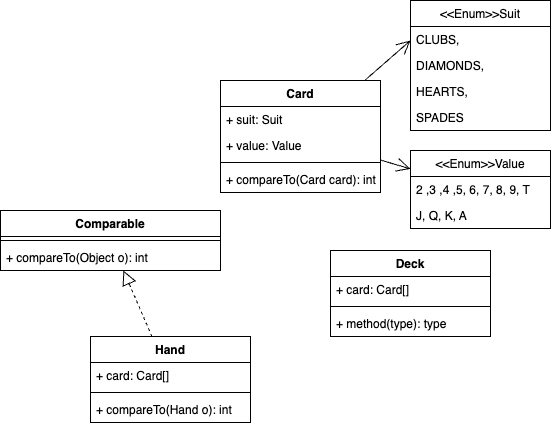

The diagram above was exported from draw.io. Its source (the exported page's mxGraphModel, read from the mxfile embedded in the PNG):
<mxGraphModel dx="1194" dy="566" grid="1" gridSize="10" guides="1" tooltips="1" connect="1" arrows="1" fold="1" page="1" pageScale="1" pageWidth="827" pageHeight="1169" math="0" shadow="0">
  <root>
    <mxCell id="0" />
    <mxCell id="1" parent="0" />
    <mxCell id="oKrkEK3F3_5lpd_US4Sg-1" value="Card" style="swimlane;fontStyle=1;align=center;verticalAlign=top;childLayout=stackLayout;horizontal=1;startSize=26;horizontalStack=0;resizeParent=1;resizeParentMax=0;resizeLast=0;collapsible=1;marginBottom=0;" parent="1" vertex="1">
      <mxGeometry x="240" y="120" width="160" height="112" as="geometry" />
    </mxCell>
    <mxCell id="oKrkEK3F3_5lpd_US4Sg-2" value="+ suit: Suit" style="text;strokeColor=none;fillColor=none;align=left;verticalAlign=top;spacingLeft=4;spacingRight=4;overflow=hidden;rotatable=0;points=[[0,0.5],[1,0.5]];portConstraint=eastwest;" parent="oKrkEK3F3_5lpd_US4Sg-1" vertex="1">
      <mxGeometry y="26" width="160" height="26" as="geometry" />
    </mxCell>
    <mxCell id="oKrkEK3F3_5lpd_US4Sg-13" value="+ value: Value" style="text;strokeColor=none;fillColor=none;align=left;verticalAlign=top;spacingLeft=4;spacingRight=4;overflow=hidden;rotatable=0;points=[[0,0.5],[1,0.5]];portConstraint=eastwest;" parent="oKrkEK3F3_5lpd_US4Sg-1" vertex="1">
      <mxGeometry y="52" width="160" height="26" as="geometry" />
    </mxCell>
    <mxCell id="oKrkEK3F3_5lpd_US4Sg-3" value="" style="line;strokeWidth=1;fillColor=none;align=left;verticalAlign=middle;spacingTop=-1;spacingLeft=3;spacingRight=3;rotatable=0;labelPosition=right;points=[];portConstraint=eastwest;strokeColor=inherit;" parent="oKrkEK3F3_5lpd_US4Sg-1" vertex="1">
      <mxGeometry y="78" width="160" height="8" as="geometry" />
    </mxCell>
    <mxCell id="oKrkEK3F3_5lpd_US4Sg-4" value="+ compareTo(Card card): int" style="text;strokeColor=none;fillColor=none;align=left;verticalAlign=top;spacingLeft=4;spacingRight=4;overflow=hidden;rotatable=0;points=[[0,0.5],[1,0.5]];portConstraint=eastwest;" parent="oKrkEK3F3_5lpd_US4Sg-1" vertex="1">
      <mxGeometry y="86" width="160" height="26" as="geometry" />
    </mxCell>
    <mxCell id="oKrkEK3F3_5lpd_US4Sg-9" value="&lt;&lt;Enum&gt;&gt;Suit" style="swimlane;fontStyle=0;childLayout=stackLayout;horizontal=1;startSize=26;fillColor=none;horizontalStack=0;resizeParent=1;resizeParentMax=0;resizeLast=0;collapsible=1;marginBottom=0;" parent="1" vertex="1">
      <mxGeometry x="430" y="40" width="140" height="130" as="geometry" />
    </mxCell>
    <mxCell id="oKrkEK3F3_5lpd_US4Sg-10" value="CLUBS," style="text;strokeColor=none;fillColor=none;align=left;verticalAlign=top;spacingLeft=4;spacingRight=4;overflow=hidden;rotatable=0;points=[[0,0.5],[1,0.5]];portConstraint=eastwest;" parent="oKrkEK3F3_5lpd_US4Sg-9" vertex="1">
      <mxGeometry y="26" width="140" height="26" as="geometry" />
    </mxCell>
    <mxCell id="oKrkEK3F3_5lpd_US4Sg-11" value="DIAMONDS," style="text;strokeColor=none;fillColor=none;align=left;verticalAlign=top;spacingLeft=4;spacingRight=4;overflow=hidden;rotatable=0;points=[[0,0.5],[1,0.5]];portConstraint=eastwest;" parent="oKrkEK3F3_5lpd_US4Sg-9" vertex="1">
      <mxGeometry y="52" width="140" height="26" as="geometry" />
    </mxCell>
    <mxCell id="oKrkEK3F3_5lpd_US4Sg-12" value="HEARTS," style="text;strokeColor=none;fillColor=none;align=left;verticalAlign=top;spacingLeft=4;spacingRight=4;overflow=hidden;rotatable=0;points=[[0,0.5],[1,0.5]];portConstraint=eastwest;" parent="oKrkEK3F3_5lpd_US4Sg-9" vertex="1">
      <mxGeometry y="78" width="140" height="26" as="geometry" />
    </mxCell>
    <mxCell id="oKrkEK3F3_5lpd_US4Sg-14" value="SPADES" style="text;strokeColor=none;fillColor=none;align=left;verticalAlign=top;spacingLeft=4;spacingRight=4;overflow=hidden;rotatable=0;points=[[0,0.5],[1,0.5]];portConstraint=eastwest;" parent="oKrkEK3F3_5lpd_US4Sg-9" vertex="1">
      <mxGeometry y="104" width="140" height="26" as="geometry" />
    </mxCell>
    <mxCell id="oKrkEK3F3_5lpd_US4Sg-15" value="&lt;&lt;Enum&gt;&gt;Value" style="swimlane;fontStyle=0;childLayout=stackLayout;horizontal=1;startSize=26;fillColor=none;horizontalStack=0;resizeParent=1;resizeParentMax=0;resizeLast=0;collapsible=1;marginBottom=0;" parent="1" vertex="1">
      <mxGeometry x="430" y="190" width="140" height="78" as="geometry" />
    </mxCell>
    <mxCell id="oKrkEK3F3_5lpd_US4Sg-16" value="2 ,3 ,4 ,5, 6, 7, 8, 9, T" style="text;strokeColor=none;fillColor=none;align=left;verticalAlign=top;spacingLeft=4;spacingRight=4;overflow=hidden;rotatable=0;points=[[0,0.5],[1,0.5]];portConstraint=eastwest;" parent="oKrkEK3F3_5lpd_US4Sg-15" vertex="1">
      <mxGeometry y="26" width="140" height="26" as="geometry" />
    </mxCell>
    <mxCell id="oKrkEK3F3_5lpd_US4Sg-17" value="J, Q, K, A" style="text;strokeColor=none;fillColor=none;align=left;verticalAlign=top;spacingLeft=4;spacingRight=4;overflow=hidden;rotatable=0;points=[[0,0.5],[1,0.5]];portConstraint=eastwest;" parent="oKrkEK3F3_5lpd_US4Sg-15" vertex="1">
      <mxGeometry y="52" width="140" height="26" as="geometry" />
    </mxCell>
    <mxCell id="oKrkEK3F3_5lpd_US4Sg-20" value="Hand" style="swimlane;fontStyle=1;align=center;verticalAlign=top;childLayout=stackLayout;horizontal=1;startSize=26;horizontalStack=0;resizeParent=1;resizeParentMax=0;resizeLast=0;collapsible=1;marginBottom=0;" parent="1" vertex="1">
      <mxGeometry x="110" y="376" width="160" height="86" as="geometry" />
    </mxCell>
    <mxCell id="oKrkEK3F3_5lpd_US4Sg-21" value="+ card: Card[]" style="text;strokeColor=none;fillColor=none;align=left;verticalAlign=top;spacingLeft=4;spacingRight=4;overflow=hidden;rotatable=0;points=[[0,0.5],[1,0.5]];portConstraint=eastwest;" parent="oKrkEK3F3_5lpd_US4Sg-20" vertex="1">
      <mxGeometry y="26" width="160" height="26" as="geometry" />
    </mxCell>
    <mxCell id="oKrkEK3F3_5lpd_US4Sg-23" value="" style="line;strokeWidth=1;fillColor=none;align=left;verticalAlign=middle;spacingTop=-1;spacingLeft=3;spacingRight=3;rotatable=0;labelPosition=right;points=[];portConstraint=eastwest;strokeColor=inherit;" parent="oKrkEK3F3_5lpd_US4Sg-20" vertex="1">
      <mxGeometry y="52" width="160" height="8" as="geometry" />
    </mxCell>
    <mxCell id="oKrkEK3F3_5lpd_US4Sg-24" value="+ compareTo(Hand o): int" style="text;strokeColor=none;fillColor=none;align=left;verticalAlign=top;spacingLeft=4;spacingRight=4;overflow=hidden;rotatable=0;points=[[0,0.5],[1,0.5]];portConstraint=eastwest;" parent="oKrkEK3F3_5lpd_US4Sg-20" vertex="1">
      <mxGeometry y="60" width="160" height="26" as="geometry" />
    </mxCell>
    <mxCell id="oKrkEK3F3_5lpd_US4Sg-25" value="Comparable" style="swimlane;fontStyle=1;align=center;verticalAlign=top;childLayout=stackLayout;horizontal=1;startSize=26;horizontalStack=0;resizeParent=1;resizeParentMax=0;resizeLast=0;collapsible=1;marginBottom=0;" parent="1" vertex="1">
      <mxGeometry x="20" y="250" width="220" height="60" as="geometry" />
    </mxCell>
    <mxCell id="oKrkEK3F3_5lpd_US4Sg-27" value="" style="line;strokeWidth=1;fillColor=none;align=left;verticalAlign=middle;spacingTop=-1;spacingLeft=3;spacingRight=3;rotatable=0;labelPosition=right;points=[];portConstraint=eastwest;strokeColor=inherit;" parent="oKrkEK3F3_5lpd_US4Sg-25" vertex="1">
      <mxGeometry y="26" width="220" height="8" as="geometry" />
    </mxCell>
    <mxCell id="oKrkEK3F3_5lpd_US4Sg-28" value="+ compareTo(Object o): int" style="text;strokeColor=none;fillColor=none;align=left;verticalAlign=top;spacingLeft=4;spacingRight=4;overflow=hidden;rotatable=0;points=[[0,0.5],[1,0.5]];portConstraint=eastwest;" parent="oKrkEK3F3_5lpd_US4Sg-25" vertex="1">
      <mxGeometry y="34" width="220" height="26" as="geometry" />
    </mxCell>
    <mxCell id="oKrkEK3F3_5lpd_US4Sg-29" value="" style="endArrow=open;endFill=1;endSize=12;html=1;rounded=0;" parent="1" source="oKrkEK3F3_5lpd_US4Sg-1" edge="1">
      <mxGeometry width="160" relative="1" as="geometry">
        <mxPoint x="270" y="80" as="sourcePoint" />
        <mxPoint x="430" y="80" as="targetPoint" />
      </mxGeometry>
    </mxCell>
    <mxCell id="oKrkEK3F3_5lpd_US4Sg-30" value="" style="endArrow=open;endFill=1;endSize=12;html=1;rounded=0;" parent="1" source="oKrkEK3F3_5lpd_US4Sg-1" target="oKrkEK3F3_5lpd_US4Sg-15" edge="1">
      <mxGeometry width="160" relative="1" as="geometry">
        <mxPoint x="380" y="160" as="sourcePoint" />
        <mxPoint x="540" y="160" as="targetPoint" />
      </mxGeometry>
    </mxCell>
    <mxCell id="oKrkEK3F3_5lpd_US4Sg-31" value="Deck" style="swimlane;fontStyle=1;align=center;verticalAlign=top;childLayout=stackLayout;horizontal=1;startSize=26;horizontalStack=0;resizeParent=1;resizeParentMax=0;resizeLast=0;collapsible=1;marginBottom=0;" parent="1" vertex="1">
      <mxGeometry x="350" y="290" width="160" height="86" as="geometry" />
    </mxCell>
    <mxCell id="oKrkEK3F3_5lpd_US4Sg-32" value="+ card: Card[]" style="text;strokeColor=none;fillColor=none;align=left;verticalAlign=top;spacingLeft=4;spacingRight=4;overflow=hidden;rotatable=0;points=[[0,0.5],[1,0.5]];portConstraint=eastwest;" parent="oKrkEK3F3_5lpd_US4Sg-31" vertex="1">
      <mxGeometry y="26" width="160" height="26" as="geometry" />
    </mxCell>
    <mxCell id="oKrkEK3F3_5lpd_US4Sg-33" value="" style="line;strokeWidth=1;fillColor=none;align=left;verticalAlign=middle;spacingTop=-1;spacingLeft=3;spacingRight=3;rotatable=0;labelPosition=right;points=[];portConstraint=eastwest;strokeColor=inherit;" parent="oKrkEK3F3_5lpd_US4Sg-31" vertex="1">
      <mxGeometry y="52" width="160" height="8" as="geometry" />
    </mxCell>
    <mxCell id="oKrkEK3F3_5lpd_US4Sg-34" value="+ method(type): type" style="text;strokeColor=none;fillColor=none;align=left;verticalAlign=top;spacingLeft=4;spacingRight=4;overflow=hidden;rotatable=0;points=[[0,0.5],[1,0.5]];portConstraint=eastwest;" parent="oKrkEK3F3_5lpd_US4Sg-31" vertex="1">
      <mxGeometry y="60" width="160" height="26" as="geometry" />
    </mxCell>
    <mxCell id="s2fuyX_49lWCI51anZN1-1" value="" style="endArrow=block;dashed=1;endFill=0;endSize=12;html=1;rounded=0;" parent="1" source="oKrkEK3F3_5lpd_US4Sg-20" target="oKrkEK3F3_5lpd_US4Sg-25" edge="1">
      <mxGeometry width="160" relative="1" as="geometry">
        <mxPoint x="150" y="320" as="sourcePoint" />
        <mxPoint x="310" y="320" as="targetPoint" />
      </mxGeometry>
    </mxCell>
  </root>
</mxGraphModel>